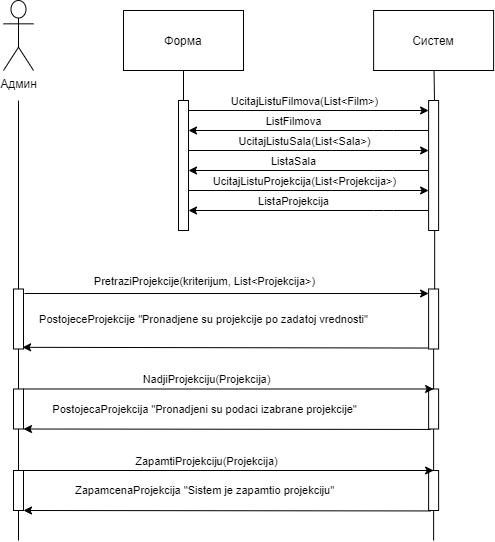

The diagram above was exported from draw.io. Its source (the exported page's mxGraphModel, read from the mxfile embedded in the PNG):
<mxGraphModel dx="700" dy="691" grid="1" gridSize="10" guides="1" tooltips="1" connect="1" arrows="1" fold="1" page="1" pageScale="1" pageWidth="827" pageHeight="1169" math="0" shadow="0">
  <root>
    <mxCell id="0" />
    <mxCell id="1" parent="0" />
    <mxCell id="APO4X-OI9HROKfMIC7Zv-1" value="Админ" style="shape=umlActor;verticalLabelPosition=bottom;verticalAlign=top;html=1;" vertex="1" parent="1">
      <mxGeometry x="270" y="110" width="30" height="70" as="geometry" />
    </mxCell>
    <mxCell id="APO4X-OI9HROKfMIC7Zv-2" value="" style="points=[];perimeter=orthogonalPerimeter;rounded=0;shadow=0;strokeWidth=1;" vertex="1" parent="1">
      <mxGeometry x="280" y="398.5" width="10" height="60" as="geometry" />
    </mxCell>
    <mxCell id="APO4X-OI9HROKfMIC7Zv-3" value="" style="endArrow=none;html=1;" edge="1" parent="1" source="APO4X-OI9HROKfMIC7Zv-2">
      <mxGeometry width="50" height="50" relative="1" as="geometry">
        <mxPoint x="290" y="390" as="sourcePoint" />
        <mxPoint x="285" y="210" as="targetPoint" />
      </mxGeometry>
    </mxCell>
    <mxCell id="APO4X-OI9HROKfMIC7Zv-4" value="" style="endArrow=none;html=1;" edge="1" parent="1" source="APO4X-OI9HROKfMIC7Zv-9" target="APO4X-OI9HROKfMIC7Zv-2">
      <mxGeometry width="50" height="50" relative="1" as="geometry">
        <mxPoint x="285" y="468.5" as="sourcePoint" />
        <mxPoint x="320" y="558.5" as="targetPoint" />
      </mxGeometry>
    </mxCell>
    <mxCell id="APO4X-OI9HROKfMIC7Zv-5" value="Систем" style="rounded=0;whiteSpace=wrap;html=1;" vertex="1" parent="1">
      <mxGeometry x="640.1099999999999" y="120" width="120" height="60" as="geometry" />
    </mxCell>
    <mxCell id="APO4X-OI9HROKfMIC7Zv-6" value="" style="points=[];perimeter=orthogonalPerimeter;rounded=0;shadow=0;strokeWidth=1;" vertex="1" parent="1">
      <mxGeometry x="695.1099999999999" y="398.5" width="10" height="60" as="geometry" />
    </mxCell>
    <mxCell id="APO4X-OI9HROKfMIC7Zv-7" value="" style="endArrow=none;html=1;" edge="1" parent="1" target="APO4X-OI9HROKfMIC7Zv-5">
      <mxGeometry width="50" height="50" relative="1" as="geometry">
        <mxPoint x="701" y="211" as="sourcePoint" />
        <mxPoint x="700.1099999999999" y="210" as="targetPoint" />
      </mxGeometry>
    </mxCell>
    <mxCell id="APO4X-OI9HROKfMIC7Zv-8" value="" style="endArrow=none;html=1;" edge="1" parent="1" source="APO4X-OI9HROKfMIC7Zv-11" target="APO4X-OI9HROKfMIC7Zv-6">
      <mxGeometry width="50" height="50" relative="1" as="geometry">
        <mxPoint x="700.1099999999999" y="468.5" as="sourcePoint" />
        <mxPoint x="695.1099999999999" y="568.5" as="targetPoint" />
      </mxGeometry>
    </mxCell>
    <mxCell id="APO4X-OI9HROKfMIC7Zv-9" value="" style="points=[];perimeter=orthogonalPerimeter;rounded=0;shadow=0;strokeWidth=1;" vertex="1" parent="1">
      <mxGeometry x="280" y="498.5" width="10" height="40" as="geometry" />
    </mxCell>
    <mxCell id="APO4X-OI9HROKfMIC7Zv-10" value="" style="endArrow=none;html=1;" edge="1" parent="1" target="APO4X-OI9HROKfMIC7Zv-9" source="APO4X-OI9HROKfMIC7Zv-38">
      <mxGeometry width="50" height="50" relative="1" as="geometry">
        <mxPoint x="285" y="568.5" as="sourcePoint" />
        <mxPoint x="320" y="658.5" as="targetPoint" />
      </mxGeometry>
    </mxCell>
    <mxCell id="APO4X-OI9HROKfMIC7Zv-11" value="" style="points=[];perimeter=orthogonalPerimeter;rounded=0;shadow=0;strokeWidth=1;" vertex="1" parent="1">
      <mxGeometry x="695.1099999999999" y="498.5" width="10" height="40" as="geometry" />
    </mxCell>
    <mxCell id="APO4X-OI9HROKfMIC7Zv-12" value="" style="endArrow=none;html=1;" edge="1" parent="1" target="APO4X-OI9HROKfMIC7Zv-11" source="APO4X-OI9HROKfMIC7Zv-40">
      <mxGeometry width="50" height="50" relative="1" as="geometry">
        <mxPoint x="700.1099999999999" y="568.5" as="sourcePoint" />
        <mxPoint x="695.1099999999999" y="668.5" as="targetPoint" />
      </mxGeometry>
    </mxCell>
    <mxCell id="APO4X-OI9HROKfMIC7Zv-13" value="" style="endArrow=classic;html=1;exitX=1.1;exitY=0.075;exitDx=0;exitDy=0;exitPerimeter=0;" edge="1" parent="1" source="APO4X-OI9HROKfMIC7Zv-2" target="APO4X-OI9HROKfMIC7Zv-6">
      <mxGeometry width="50" height="50" relative="1" as="geometry">
        <mxPoint x="330" y="398.5" as="sourcePoint" />
        <mxPoint x="380" y="348.5" as="targetPoint" />
      </mxGeometry>
    </mxCell>
    <mxCell id="APO4X-OI9HROKfMIC7Zv-14" value="PretraziProjekcije(kriterijum, List&amp;lt;Projekcija&amp;gt;)" style="edgeLabel;html=1;align=center;verticalAlign=middle;resizable=0;points=[];" vertex="1" connectable="0" parent="APO4X-OI9HROKfMIC7Zv-13">
      <mxGeometry x="-0.1824" y="-1" relative="1" as="geometry">
        <mxPoint x="14" y="-14" as="offset" />
      </mxGeometry>
    </mxCell>
    <mxCell id="APO4X-OI9HROKfMIC7Zv-15" value="PostojeceProjekcije &quot;Pronadjene su projekcije po zadatoj vrednosti&quot;" style="edgeLabel;html=1;align=center;verticalAlign=middle;resizable=0;points=[];" vertex="1" connectable="0" parent="APO4X-OI9HROKfMIC7Zv-13">
      <mxGeometry x="0.3962" y="-2" relative="1" as="geometry">
        <mxPoint x="-103.06999999999998" y="23.5" as="offset" />
      </mxGeometry>
    </mxCell>
    <mxCell id="APO4X-OI9HROKfMIC7Zv-16" value="" style="endArrow=classic;html=1;entryX=0.5;entryY=0;entryDx=0;entryDy=0;entryPerimeter=0;" edge="1" parent="1" source="APO4X-OI9HROKfMIC7Zv-9" target="APO4X-OI9HROKfMIC7Zv-11">
      <mxGeometry width="50" height="50" relative="1" as="geometry">
        <mxPoint x="350" y="488.5" as="sourcePoint" />
        <mxPoint x="400" y="438.5" as="targetPoint" />
      </mxGeometry>
    </mxCell>
    <mxCell id="APO4X-OI9HROKfMIC7Zv-17" value="NadjiProjekciju(Projekcija)" style="edgeLabel;html=1;align=center;verticalAlign=middle;resizable=0;points=[];" vertex="1" connectable="0" parent="APO4X-OI9HROKfMIC7Zv-16">
      <mxGeometry x="-0.1666" y="-1" relative="1" as="geometry">
        <mxPoint x="11.03" y="-11" as="offset" />
      </mxGeometry>
    </mxCell>
    <mxCell id="APO4X-OI9HROKfMIC7Zv-18" value="" style="endArrow=classic;html=1;exitX=0.189;exitY=1.011;exitDx=0;exitDy=0;exitPerimeter=0;" edge="1" parent="1" source="APO4X-OI9HROKfMIC7Zv-11" target="APO4X-OI9HROKfMIC7Zv-9">
      <mxGeometry width="50" height="50" relative="1" as="geometry">
        <mxPoint x="455" y="537.5" as="sourcePoint" />
        <mxPoint x="410" y="558.5" as="targetPoint" />
      </mxGeometry>
    </mxCell>
    <mxCell id="APO4X-OI9HROKfMIC7Zv-19" value="PostojecaProjekcija &quot;Pronadjeni su podaci izabrane projekcije&quot;" style="edgeLabel;html=1;align=center;verticalAlign=middle;resizable=0;points=[];" vertex="1" connectable="0" parent="APO4X-OI9HROKfMIC7Zv-18">
      <mxGeometry x="-0.218" relative="1" as="geometry">
        <mxPoint x="-67.69" y="-20.27" as="offset" />
      </mxGeometry>
    </mxCell>
    <mxCell id="APO4X-OI9HROKfMIC7Zv-20" value="" style="endArrow=classic;html=1;exitX=-0.09;exitY=0.984;exitDx=0;exitDy=0;exitPerimeter=0;entryX=0.91;entryY=0.972;entryDx=0;entryDy=0;entryPerimeter=0;" edge="1" parent="1" source="APO4X-OI9HROKfMIC7Zv-6" target="APO4X-OI9HROKfMIC7Zv-2">
      <mxGeometry width="50" height="50" relative="1" as="geometry">
        <mxPoint x="330" y="398.5" as="sourcePoint" />
        <mxPoint x="290" y="437.5" as="targetPoint" />
      </mxGeometry>
    </mxCell>
    <mxCell id="APO4X-OI9HROKfMIC7Zv-21" value="Форма" style="rounded=0;whiteSpace=wrap;html=1;" vertex="1" parent="1">
      <mxGeometry x="390" y="120" width="120" height="60" as="geometry" />
    </mxCell>
    <mxCell id="APO4X-OI9HROKfMIC7Zv-22" value="" style="points=[];perimeter=orthogonalPerimeter;rounded=0;shadow=0;strokeWidth=1;" vertex="1" parent="1">
      <mxGeometry x="445" y="210" width="10" height="130" as="geometry" />
    </mxCell>
    <mxCell id="APO4X-OI9HROKfMIC7Zv-23" value="" style="endArrow=none;html=1;entryX=0.5;entryY=1;entryDx=0;entryDy=0;" edge="1" parent="1" source="APO4X-OI9HROKfMIC7Zv-22" target="APO4X-OI9HROKfMIC7Zv-21">
      <mxGeometry width="50" height="50" relative="1" as="geometry">
        <mxPoint x="370" y="330" as="sourcePoint" />
        <mxPoint x="370" y="190" as="targetPoint" />
      </mxGeometry>
    </mxCell>
    <mxCell id="APO4X-OI9HROKfMIC7Zv-24" value="" style="points=[];perimeter=orthogonalPerimeter;rounded=0;shadow=0;strokeWidth=1;" vertex="1" parent="1">
      <mxGeometry x="695.11" y="210" width="10" height="130" as="geometry" />
    </mxCell>
    <mxCell id="APO4X-OI9HROKfMIC7Zv-25" value="" style="endArrow=none;html=1;entryX=0.606;entryY=0.001;entryDx=0;entryDy=0;entryPerimeter=0;" edge="1" parent="1" source="APO4X-OI9HROKfMIC7Zv-24" target="APO4X-OI9HROKfMIC7Zv-6">
      <mxGeometry width="50" height="50" relative="1" as="geometry">
        <mxPoint x="711" y="221" as="sourcePoint" />
        <mxPoint x="710" y="320" as="targetPoint" />
      </mxGeometry>
    </mxCell>
    <mxCell id="APO4X-OI9HROKfMIC7Zv-26" value="" style="endArrow=classic;html=1;" edge="1" parent="1" target="APO4X-OI9HROKfMIC7Zv-24">
      <mxGeometry width="50" height="50" relative="1" as="geometry">
        <mxPoint x="455" y="220" as="sourcePoint" />
        <mxPoint x="635.11" y="220" as="targetPoint" />
      </mxGeometry>
    </mxCell>
    <mxCell id="APO4X-OI9HROKfMIC7Zv-27" value="UcitajListuFilmova(List&amp;lt;Film&amp;gt;)" style="edgeLabel;html=1;align=center;verticalAlign=middle;resizable=0;points=[];" vertex="1" connectable="0" parent="APO4X-OI9HROKfMIC7Zv-26">
      <mxGeometry x="-0.4942" y="-2" relative="1" as="geometry">
        <mxPoint x="54.30999999999999" y="-12" as="offset" />
      </mxGeometry>
    </mxCell>
    <mxCell id="APO4X-OI9HROKfMIC7Zv-28" value="" style="endArrow=classic;html=1;" edge="1" parent="1" source="APO4X-OI9HROKfMIC7Zv-24" target="APO4X-OI9HROKfMIC7Zv-22">
      <mxGeometry width="50" height="50" relative="1" as="geometry">
        <mxPoint x="615.1099999999998" y="250.71999999999986" as="sourcePoint" />
        <mxPoint x="460" y="250" as="targetPoint" />
        <Array as="points">
          <mxPoint x="650" y="240" />
        </Array>
      </mxGeometry>
    </mxCell>
    <mxCell id="APO4X-OI9HROKfMIC7Zv-29" value="ListFilmova" style="edgeLabel;html=1;align=center;verticalAlign=middle;resizable=0;points=[];" vertex="1" connectable="0" parent="APO4X-OI9HROKfMIC7Zv-28">
      <mxGeometry x="-0.0286" relative="1" as="geometry">
        <mxPoint x="-18.56" y="-10" as="offset" />
      </mxGeometry>
    </mxCell>
    <mxCell id="APO4X-OI9HROKfMIC7Zv-30" value="" style="endArrow=classic;html=1;" edge="1" parent="1">
      <mxGeometry width="50" height="50" relative="1" as="geometry">
        <mxPoint x="455" y="260" as="sourcePoint" />
        <mxPoint x="695.1100000000001" y="260" as="targetPoint" />
      </mxGeometry>
    </mxCell>
    <mxCell id="APO4X-OI9HROKfMIC7Zv-31" value="UcitajListuSala(List&amp;lt;Sala&amp;gt;)" style="edgeLabel;html=1;align=center;verticalAlign=middle;resizable=0;points=[];" vertex="1" connectable="0" parent="APO4X-OI9HROKfMIC7Zv-30">
      <mxGeometry x="-0.4942" y="-2" relative="1" as="geometry">
        <mxPoint x="54.30999999999999" y="-12" as="offset" />
      </mxGeometry>
    </mxCell>
    <mxCell id="APO4X-OI9HROKfMIC7Zv-32" value="" style="endArrow=classic;html=1;" edge="1" parent="1">
      <mxGeometry width="50" height="50" relative="1" as="geometry">
        <mxPoint x="695.1100000000001" y="280" as="sourcePoint" />
        <mxPoint x="455" y="280" as="targetPoint" />
        <Array as="points">
          <mxPoint x="650" y="280" />
        </Array>
      </mxGeometry>
    </mxCell>
    <mxCell id="APO4X-OI9HROKfMIC7Zv-33" value="ListaSala" style="edgeLabel;html=1;align=center;verticalAlign=middle;resizable=0;points=[];" vertex="1" connectable="0" parent="APO4X-OI9HROKfMIC7Zv-32">
      <mxGeometry x="-0.0286" relative="1" as="geometry">
        <mxPoint x="-18.56" y="-10" as="offset" />
      </mxGeometry>
    </mxCell>
    <mxCell id="APO4X-OI9HROKfMIC7Zv-34" value="" style="endArrow=classic;html=1;" edge="1" parent="1">
      <mxGeometry width="50" height="50" relative="1" as="geometry">
        <mxPoint x="455" y="300" as="sourcePoint" />
        <mxPoint x="695.1100000000001" y="300" as="targetPoint" />
      </mxGeometry>
    </mxCell>
    <mxCell id="APO4X-OI9HROKfMIC7Zv-35" value="UcitajListuProjekcija(List&amp;lt;Projekcija&amp;gt;)" style="edgeLabel;html=1;align=center;verticalAlign=middle;resizable=0;points=[];" vertex="1" connectable="0" parent="APO4X-OI9HROKfMIC7Zv-34">
      <mxGeometry x="-0.4942" y="-2" relative="1" as="geometry">
        <mxPoint x="54.30999999999999" y="-12" as="offset" />
      </mxGeometry>
    </mxCell>
    <mxCell id="APO4X-OI9HROKfMIC7Zv-36" value="" style="endArrow=classic;html=1;" edge="1" parent="1">
      <mxGeometry width="50" height="50" relative="1" as="geometry">
        <mxPoint x="695.1100000000001" y="320" as="sourcePoint" />
        <mxPoint x="455" y="320" as="targetPoint" />
        <Array as="points">
          <mxPoint x="650" y="320" />
        </Array>
      </mxGeometry>
    </mxCell>
    <mxCell id="APO4X-OI9HROKfMIC7Zv-37" value="ListaProjekcija" style="edgeLabel;html=1;align=center;verticalAlign=middle;resizable=0;points=[];" vertex="1" connectable="0" parent="APO4X-OI9HROKfMIC7Zv-36">
      <mxGeometry x="-0.0286" relative="1" as="geometry">
        <mxPoint x="-18.56" y="-10" as="offset" />
      </mxGeometry>
    </mxCell>
    <mxCell id="APO4X-OI9HROKfMIC7Zv-38" value="" style="points=[];perimeter=orthogonalPerimeter;rounded=0;shadow=0;strokeWidth=1;" vertex="1" parent="1">
      <mxGeometry x="280" y="580" width="10" height="40" as="geometry" />
    </mxCell>
    <mxCell id="APO4X-OI9HROKfMIC7Zv-39" value="" style="endArrow=none;html=1;" edge="1" parent="1" target="APO4X-OI9HROKfMIC7Zv-38">
      <mxGeometry width="50" height="50" relative="1" as="geometry">
        <mxPoint x="285" y="650" as="sourcePoint" />
        <mxPoint x="320" y="740" as="targetPoint" />
      </mxGeometry>
    </mxCell>
    <mxCell id="APO4X-OI9HROKfMIC7Zv-40" value="" style="points=[];perimeter=orthogonalPerimeter;rounded=0;shadow=0;strokeWidth=1;" vertex="1" parent="1">
      <mxGeometry x="695.1099999999999" y="580" width="10" height="40" as="geometry" />
    </mxCell>
    <mxCell id="APO4X-OI9HROKfMIC7Zv-41" value="" style="endArrow=none;html=1;" edge="1" parent="1" target="APO4X-OI9HROKfMIC7Zv-40">
      <mxGeometry width="50" height="50" relative="1" as="geometry">
        <mxPoint x="700.1099999999999" y="650" as="sourcePoint" />
        <mxPoint x="695.1099999999999" y="750" as="targetPoint" />
      </mxGeometry>
    </mxCell>
    <mxCell id="APO4X-OI9HROKfMIC7Zv-42" value="" style="endArrow=classic;html=1;entryX=0.5;entryY=0;entryDx=0;entryDy=0;entryPerimeter=0;" edge="1" parent="1" source="APO4X-OI9HROKfMIC7Zv-38" target="APO4X-OI9HROKfMIC7Zv-40">
      <mxGeometry width="50" height="50" relative="1" as="geometry">
        <mxPoint x="350" y="570" as="sourcePoint" />
        <mxPoint x="400" y="520" as="targetPoint" />
      </mxGeometry>
    </mxCell>
    <mxCell id="APO4X-OI9HROKfMIC7Zv-43" value="ZapamtiProjekciju(Projekcija)" style="edgeLabel;html=1;align=center;verticalAlign=middle;resizable=0;points=[];" vertex="1" connectable="0" parent="APO4X-OI9HROKfMIC7Zv-42">
      <mxGeometry x="-0.1666" y="-1" relative="1" as="geometry">
        <mxPoint x="11.03" y="-11" as="offset" />
      </mxGeometry>
    </mxCell>
    <mxCell id="APO4X-OI9HROKfMIC7Zv-44" value="" style="endArrow=classic;html=1;exitX=0.189;exitY=1.011;exitDx=0;exitDy=0;exitPerimeter=0;" edge="1" parent="1" source="APO4X-OI9HROKfMIC7Zv-40" target="APO4X-OI9HROKfMIC7Zv-38">
      <mxGeometry width="50" height="50" relative="1" as="geometry">
        <mxPoint x="455" y="619" as="sourcePoint" />
        <mxPoint x="410" y="640" as="targetPoint" />
      </mxGeometry>
    </mxCell>
    <mxCell id="APO4X-OI9HROKfMIC7Zv-45" value="ZapamcenaProjekcija &quot;Sistem je zapamtio projekciju&quot;" style="edgeLabel;html=1;align=center;verticalAlign=middle;resizable=0;points=[];" vertex="1" connectable="0" parent="APO4X-OI9HROKfMIC7Zv-44">
      <mxGeometry x="-0.218" relative="1" as="geometry">
        <mxPoint x="-67.69" y="-20.27" as="offset" />
      </mxGeometry>
    </mxCell>
  </root>
</mxGraphModel>